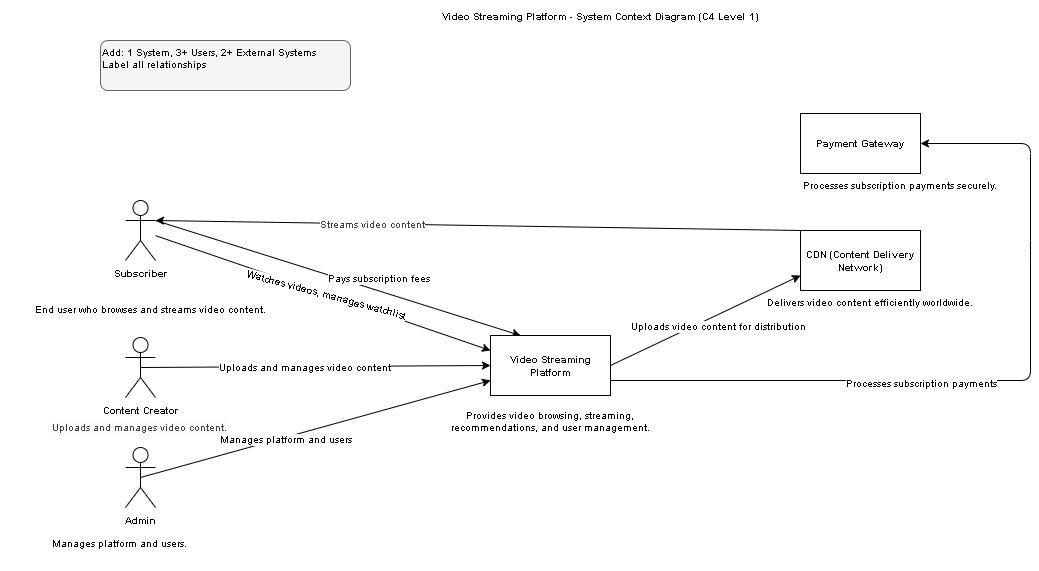

The diagram above was exported from draw.io. Its source (the exported page's mxGraphModel, read from the mxfile embedded in the PNG):
<mxGraphModel dx="2142" dy="513" grid="0" gridSize="10" guides="1" tooltips="1" connect="1" arrows="1" fold="1" page="1" pageScale="1" pageWidth="1169" pageHeight="827" background="#ffffff" math="0" shadow="0">
  <root>
    <mxCell id="0" />
    <mxCell id="1" parent="0" />
    <mxCell id="title" value="Video Streaming Platform - System Context Diagram (C4 Level 1)" style="text;html=1;strokeColor=none;fillColor=none;align=center;verticalAlign=middle;whiteSpace=wrap;rounded=0;fontSize=10;fontStyle=1" parent="1" vertex="1">
      <mxGeometry x="200" y="20" width="700" height="30" as="geometry" />
    </mxCell>
    <mxCell id="instructions" value="Add: 1 System, 3+ Users, 2+ External Systems&#10;Label all relationships" style="text;html=1;strokeColor=#666666;fillColor=#f5f5f5;align=left;verticalAlign=top;whiteSpace=wrap;rounded=1;fontSize=10;" parent="1" vertex="1">
      <mxGeometry x="50" y="60" width="250" height="50" as="geometry" />
    </mxCell>
    <mxCell id="VpzlBfOJAitWpV5YZbX9-59" style="edgeStyle=none;html=1;exitX=0.5;exitY=0.5;exitDx=0;exitDy=0;exitPerimeter=0;entryX=0;entryY=0.5;entryDx=0;entryDy=0;fontSize=10;" edge="1" parent="1" source="3" target="6">
      <mxGeometry relative="1" as="geometry" />
    </mxCell>
    <mxCell id="VpzlBfOJAitWpV5YZbX9-60" value="&lt;span data-teams=&quot;true&quot;&gt;Uploads and manages video content&lt;/span&gt;" style="edgeLabel;html=1;align=center;verticalAlign=middle;resizable=0;points=[];fontSize=10;" vertex="1" connectable="0" parent="VpzlBfOJAitWpV5YZbX9-59">
      <mxGeometry x="-0.0673" relative="1" as="geometry">
        <mxPoint as="offset" />
      </mxGeometry>
    </mxCell>
    <mxCell id="3" value="&lt;b&gt;Content Creator&lt;/b&gt;" style="shape=umlActor;verticalLabelPosition=bottom;verticalAlign=top;html=1;outlineConnect=0;fontSize=10;" vertex="1" parent="1">
      <mxGeometry x="75" y="357" width="30" height="60" as="geometry" />
    </mxCell>
    <mxCell id="VpzlBfOJAitWpV5YZbX9-61" style="edgeStyle=none;html=1;exitX=0.5;exitY=0.5;exitDx=0;exitDy=0;exitPerimeter=0;entryX=0;entryY=0.75;entryDx=0;entryDy=0;fontSize=10;" edge="1" parent="1" source="4" target="6">
      <mxGeometry relative="1" as="geometry" />
    </mxCell>
    <mxCell id="VpzlBfOJAitWpV5YZbX9-62" value="&lt;span data-teams=&quot;true&quot;&gt;Manages platform and users&lt;/span&gt;" style="edgeLabel;html=1;align=center;verticalAlign=middle;resizable=0;points=[];fontSize=10;" vertex="1" connectable="0" parent="VpzlBfOJAitWpV5YZbX9-61">
      <mxGeometry x="-0.1751" y="-1" relative="1" as="geometry">
        <mxPoint as="offset" />
      </mxGeometry>
    </mxCell>
    <mxCell id="4" value="&lt;b&gt;Admin&lt;/b&gt;" style="shape=umlActor;verticalLabelPosition=bottom;verticalAlign=top;html=1;outlineConnect=0;fontSize=10;" vertex="1" parent="1">
      <mxGeometry x="75" y="467" width="30" height="60" as="geometry" />
    </mxCell>
    <mxCell id="18" value="" style="edgeStyle=none;html=1;entryX=0;entryY=0.25;entryDx=0;entryDy=0;textDirection=ltr;align=left;fontSize=10;" edge="1" parent="1" source="5" target="6">
      <mxGeometry relative="1" as="geometry">
        <mxPoint x="160" y="163" as="targetPoint" />
      </mxGeometry>
    </mxCell>
    <mxCell id="40" value="&lt;span data-teams=&quot;true&quot;&gt;Watches videos, manages watchlist&lt;/span&gt;" style="edgeLabel;html=1;align=center;verticalAlign=middle;resizable=0;points=[];rotation=15;fontSize=10;" vertex="1" connectable="0" parent="18">
      <mxGeometry x="0.0194" relative="1" as="geometry">
        <mxPoint as="offset" />
      </mxGeometry>
    </mxCell>
    <mxCell id="VpzlBfOJAitWpV5YZbX9-67" style="edgeStyle=none;html=1;exitX=1;exitY=0.3333333333333333;exitDx=0;exitDy=0;exitPerimeter=0;entryX=0.25;entryY=0;entryDx=0;entryDy=0;fontSize=10;" edge="1" parent="1" source="5" target="6">
      <mxGeometry relative="1" as="geometry" />
    </mxCell>
    <mxCell id="VpzlBfOJAitWpV5YZbX9-68" value="&lt;span style=&quot;color: rgb(0, 0, 0);&quot;&gt;Pays subscription fees&lt;/span&gt;" style="edgeLabel;html=1;align=center;verticalAlign=middle;resizable=0;points=[];fontSize=10;" vertex="1" connectable="0" parent="VpzlBfOJAitWpV5YZbX9-67">
      <mxGeometry x="0.2208" y="-1" relative="1" as="geometry">
        <mxPoint y="-14" as="offset" />
      </mxGeometry>
    </mxCell>
    <mxCell id="5" value="&lt;b&gt;Subscriber&lt;/b&gt;" style="shape=umlActor;verticalLabelPosition=bottom;verticalAlign=top;html=1;outlineConnect=0;fontSize=10;" vertex="1" parent="1">
      <mxGeometry x="75" y="220" width="30" height="60" as="geometry" />
    </mxCell>
    <mxCell id="VpzlBfOJAitWpV5YZbX9-65" style="edgeStyle=none;html=1;exitX=1;exitY=0.5;exitDx=0;exitDy=0;entryX=0;entryY=0.75;entryDx=0;entryDy=0;fontSize=10;" edge="1" parent="1" source="6" target="13">
      <mxGeometry relative="1" as="geometry" />
    </mxCell>
    <mxCell id="VpzlBfOJAitWpV5YZbX9-66" value="Uploads video content for distribution" style="edgeLabel;html=1;align=center;verticalAlign=middle;resizable=0;points=[];fontSize=10;" vertex="1" connectable="0" parent="VpzlBfOJAitWpV5YZbX9-65">
      <mxGeometry x="-0.3553" relative="1" as="geometry">
        <mxPoint x="47" y="-11" as="offset" />
      </mxGeometry>
    </mxCell>
    <mxCell id="VpzlBfOJAitWpV5YZbX9-71" style="edgeStyle=none;html=1;exitX=1;exitY=0.75;exitDx=0;exitDy=0;entryX=1;entryY=0.5;entryDx=0;entryDy=0;fontSize=10;" edge="1" parent="1" source="6" target="11">
      <mxGeometry relative="1" as="geometry">
        <mxPoint x="959.9999999999995" y="399.63157894736844" as="targetPoint" />
        <Array as="points">
          <mxPoint x="980" y="400" />
          <mxPoint x="980" y="270" />
          <mxPoint x="980" y="163" />
        </Array>
      </mxGeometry>
    </mxCell>
    <mxCell id="VpzlBfOJAitWpV5YZbX9-72" value="&lt;span style=&quot;color: rgb(0, 0, 0);&quot;&gt;Processes subscription payments&lt;/span&gt;" style="edgeLabel;html=1;align=center;verticalAlign=middle;resizable=0;points=[];fontSize=10;" vertex="1" connectable="0" parent="VpzlBfOJAitWpV5YZbX9-71">
      <mxGeometry x="-0.19" y="-2" relative="1" as="geometry">
        <mxPoint as="offset" />
      </mxGeometry>
    </mxCell>
    <mxCell id="6" value="&lt;b&gt;Video Streaming Platform&lt;/b&gt;" style="rounded=0;whiteSpace=wrap;html=1;fontSize=10;" vertex="1" parent="1">
      <mxGeometry x="440" y="355" width="120" height="60" as="geometry" />
    </mxCell>
    <mxCell id="7" value="&lt;span data-teams=&quot;true&quot;&gt;&lt;font&gt;End user who browses and streams video content.&lt;/font&gt;&lt;/span&gt;" style="text;whiteSpace=wrap;html=1;align=center;fontSize=10;" vertex="1" parent="1">
      <mxGeometry x="-50" y="317" width="300" height="40" as="geometry" />
    </mxCell>
    <mxCell id="9" value="&lt;span data-teams=&quot;true&quot;&gt;&lt;font&gt;Manages platform and users.&lt;/font&gt;&lt;/span&gt;" style="text;whiteSpace=wrap;html=1;align=left;fontSize=10;" vertex="1" parent="1">
      <mxGeometry y="551" width="180" height="40" as="geometry" />
    </mxCell>
    <mxCell id="10" value="&lt;span&gt;Provides video browsing, streaming,&lt;/span&gt;&lt;br&gt;&lt;span&gt;recommendations, and user management.&lt;/span&gt;" style="text;whiteSpace=wrap;html=1;align=center;fontSize=10;" vertex="1" parent="1">
      <mxGeometry x="370" y="423" width="260" height="50" as="geometry" />
    </mxCell>
    <mxCell id="11" value="&lt;b&gt;Payment Gateway&lt;/b&gt;" style="rounded=0;whiteSpace=wrap;html=1;fontSize=10;" vertex="1" parent="1">
      <mxGeometry x="750" y="133" width="120" height="60" as="geometry" />
    </mxCell>
    <mxCell id="12" value="Processes subscription payments securely." style="text;whiteSpace=wrap;html=1;align=center;fontSize=10;" vertex="1" parent="1">
      <mxGeometry x="720" y="193" width="260" height="40" as="geometry" />
    </mxCell>
    <mxCell id="13" value="&lt;b&gt;CDN (Content Delivery Network)&lt;/b&gt;" style="rounded=0;whiteSpace=wrap;html=1;fontSize=10;" vertex="1" parent="1">
      <mxGeometry x="750" y="250" width="120" height="60" as="geometry" />
    </mxCell>
    <mxCell id="14" value="Delivers video content efficiently worldwide." style="text;whiteSpace=wrap;html=1;align=center;fontSize=10;" vertex="1" parent="1">
      <mxGeometry x="690" y="310" width="260" height="40" as="geometry" />
    </mxCell>
    <mxCell id="15" value="&lt;span style=&quot;color: rgb(63, 63, 63); font-family: Helvetica; font-style: normal; font-variant-ligatures: normal; font-variant-caps: normal; font-weight: 400; letter-spacing: normal; orphans: 2; text-align: center; text-indent: 0px; text-transform: none; widows: 2; word-spacing: 0px; -webkit-text-stroke-width: 0px; white-space: normal; background-color: rgb(251, 251, 251); text-decoration-thickness: initial; text-decoration-style: initial; text-decoration-color: initial; float: none; display: inline !important;&quot;&gt;&lt;font&gt;Uploads and manages video content.&lt;/font&gt;&lt;/span&gt;" style="text;whiteSpace=wrap;html=1;fontSize=10;" vertex="1" parent="1">
      <mxGeometry y="435" width="230" height="40" as="geometry" />
    </mxCell>
    <mxCell id="VpzlBfOJAitWpV5YZbX9-69" style="edgeStyle=none;html=1;exitX=0;exitY=0;exitDx=0;exitDy=0;entryX=1;entryY=0.3333333333333333;entryDx=0;entryDy=0;entryPerimeter=0;fontSize=10;" edge="1" parent="1" source="13" target="5">
      <mxGeometry relative="1" as="geometry" />
    </mxCell>
    <mxCell id="VpzlBfOJAitWpV5YZbX9-70" value="&lt;span style=&quot;color: rgb(63, 63, 63);&quot;&gt;Streams video content&lt;/span&gt;" style="edgeLabel;html=1;align=center;verticalAlign=middle;resizable=0;points=[];fontSize=10;" vertex="1" connectable="0" parent="VpzlBfOJAitWpV5YZbX9-69">
      <mxGeometry x="0.3298" relative="1" as="geometry">
        <mxPoint as="offset" />
      </mxGeometry>
    </mxCell>
  </root>
</mxGraphModel>